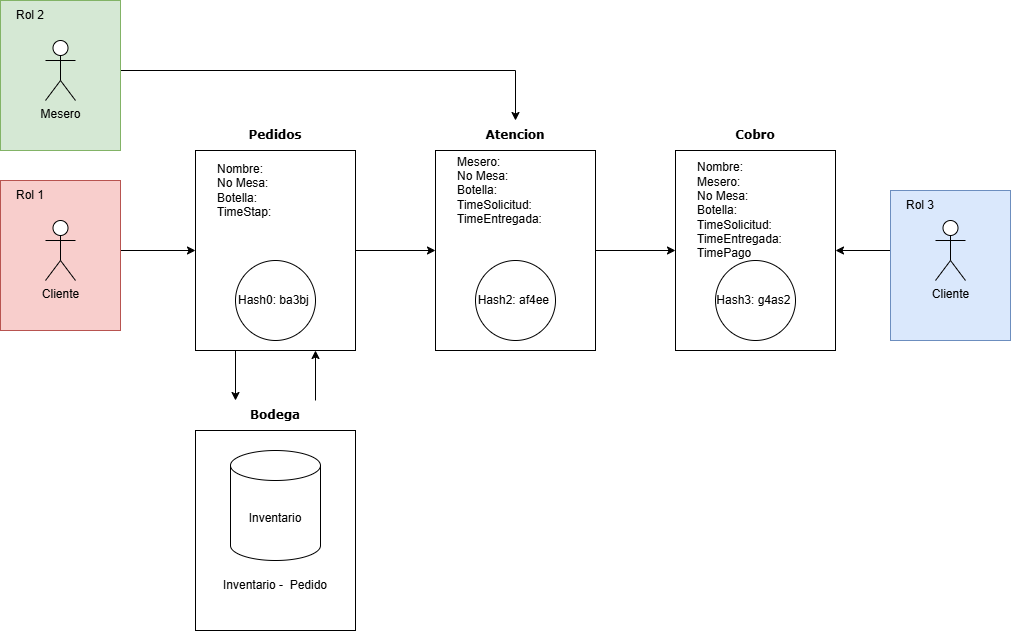

The diagram above was exported from draw.io. Its source (the exported page's mxGraphModel, read from the mxfile embedded in the PNG):
<mxGraphModel dx="2430" dy="2034" grid="1" gridSize="10" guides="1" tooltips="1" connect="1" arrows="1" fold="1" page="1" pageScale="1" pageWidth="827" pageHeight="1169" math="0" shadow="0">
  <root>
    <mxCell id="0" />
    <mxCell id="1" parent="0" />
    <mxCell id="Sdk_jj2JUpnDCCRGCYA4-6" edge="1" parent="1" style="edgeStyle=orthogonalEdgeStyle;rounded=0;orthogonalLoop=1;jettySize=auto;html=1;" target="Sdk_jj2JUpnDCCRGCYA4-3" value="">
      <mxGeometry relative="1" as="geometry">
        <mxPoint x="50" y="180" as="sourcePoint" />
        <mxPoint x="85" y="180" as="targetPoint" />
      </mxGeometry>
    </mxCell>
    <mxCell id="Sdk_jj2JUpnDCCRGCYA4-9" edge="1" parent="1" source="Sdk_jj2JUpnDCCRGCYA4-3" style="edgeStyle=orthogonalEdgeStyle;rounded=0;orthogonalLoop=1;jettySize=auto;html=1;" target="Sdk_jj2JUpnDCCRGCYA4-8" value="">
      <mxGeometry relative="1" as="geometry" />
    </mxCell>
    <mxCell id="Sdk_jj2JUpnDCCRGCYA4-3" parent="1" style="rounded=0;whiteSpace=wrap;html=1;" value="" vertex="1">
      <mxGeometry height="200" width="160" x="160" y="80" as="geometry" />
    </mxCell>
    <mxCell id="Sdk_jj2JUpnDCCRGCYA4-4" parent="1" style="text;html=1;whiteSpace=wrap;strokeColor=none;fillColor=none;align=center;verticalAlign=middle;rounded=0;" value="&lt;font face=&quot;Verdana&quot;&gt;&lt;b&gt;Pedidos&lt;/b&gt;&lt;/font&gt;" vertex="1">
      <mxGeometry height="30" width="160" x="160" y="50" as="geometry" />
    </mxCell>
    <mxCell id="Sdk_jj2JUpnDCCRGCYA4-12" edge="1" parent="1" source="Sdk_jj2JUpnDCCRGCYA4-8" style="edgeStyle=orthogonalEdgeStyle;rounded=0;orthogonalLoop=1;jettySize=auto;html=1;" target="Sdk_jj2JUpnDCCRGCYA4-11" value="">
      <mxGeometry relative="1" as="geometry" />
    </mxCell>
    <mxCell id="Sdk_jj2JUpnDCCRGCYA4-8" parent="1" style="rounded=0;whiteSpace=wrap;html=1;" value="" vertex="1">
      <mxGeometry height="200" width="160" x="400" y="80" as="geometry" />
    </mxCell>
    <mxCell id="Sdk_jj2JUpnDCCRGCYA4-10" parent="1" style="text;html=1;whiteSpace=wrap;strokeColor=none;fillColor=none;align=center;verticalAlign=middle;rounded=0;" value="&lt;font face=&quot;Verdana&quot;&gt;&lt;b&gt;Atencion&lt;/b&gt;&lt;/font&gt;" vertex="1">
      <mxGeometry height="30" width="160" x="400" y="50" as="geometry" />
    </mxCell>
    <mxCell id="Sdk_jj2JUpnDCCRGCYA4-11" parent="1" style="rounded=0;whiteSpace=wrap;html=1;" value="" vertex="1">
      <mxGeometry height="200" width="160" x="640" y="80" as="geometry" />
    </mxCell>
    <mxCell id="Sdk_jj2JUpnDCCRGCYA4-13" parent="1" style="text;html=1;whiteSpace=wrap;strokeColor=none;fillColor=none;align=center;verticalAlign=middle;rounded=0;" value="&lt;font face=&quot;Verdana&quot;&gt;&lt;b&gt;Cobro&lt;/b&gt;&lt;/font&gt;" vertex="1">
      <mxGeometry height="30" width="160" x="640" y="50" as="geometry" />
    </mxCell>
    <mxCell id="Sdk_jj2JUpnDCCRGCYA4-14" parent="1" style="rounded=0;whiteSpace=wrap;html=1;" value="" vertex="1">
      <mxGeometry height="200" width="160" x="160" y="360" as="geometry" />
    </mxCell>
    <mxCell id="Sdk_jj2JUpnDCCRGCYA4-16" parent="1" style="text;html=1;whiteSpace=wrap;strokeColor=none;fillColor=none;align=center;verticalAlign=middle;rounded=0;" value="&lt;font face=&quot;Verdana&quot;&gt;&lt;b&gt;Bodega&lt;/b&gt;&lt;/font&gt;" vertex="1">
      <mxGeometry height="30" width="160" x="160" y="330" as="geometry" />
    </mxCell>
    <mxCell id="Sdk_jj2JUpnDCCRGCYA4-18" edge="1" parent="1" style="edgeStyle=orthogonalEdgeStyle;rounded=0;orthogonalLoop=1;jettySize=auto;html=1;" target="Sdk_jj2JUpnDCCRGCYA4-11" value="">
      <mxGeometry relative="1" as="geometry">
        <mxPoint x="890" y="180" as="sourcePoint" />
      </mxGeometry>
    </mxCell>
    <mxCell id="Sdk_jj2JUpnDCCRGCYA4-22" edge="1" parent="1" style="edgeStyle=orthogonalEdgeStyle;rounded=0;orthogonalLoop=1;jettySize=auto;html=1;" target="Sdk_jj2JUpnDCCRGCYA4-10" value="">
      <mxGeometry relative="1" as="geometry">
        <mxPoint x="50" as="sourcePoint" />
      </mxGeometry>
    </mxCell>
    <mxCell id="Sdk_jj2JUpnDCCRGCYA4-24" parent="1" style="text;html=1;whiteSpace=wrap;strokeColor=none;fillColor=none;align=left;verticalAlign=middle;rounded=0;" value="Nombre:&amp;nbsp;&lt;div&gt;No Mesa:&lt;/div&gt;&lt;div&gt;Botella:&lt;/div&gt;&lt;div&gt;TimeStap:&lt;/div&gt;" vertex="1">
      <mxGeometry height="80" width="140" x="180" y="80" as="geometry" />
    </mxCell>
    <mxCell id="0qS7F6FOC8OmUWx8SDKw-17" edge="1" parent="1" source="Sdk_jj2JUpnDCCRGCYA4-3" style="edgeStyle=orthogonalEdgeStyle;rounded=0;orthogonalLoop=1;jettySize=auto;html=1;entryX=0.25;entryY=0;entryDx=0;entryDy=0;exitX=0.25;exitY=1;exitDx=0;exitDy=0;" target="Sdk_jj2JUpnDCCRGCYA4-16" value="">
      <mxGeometry relative="1" as="geometry" />
    </mxCell>
    <mxCell id="Sdk_jj2JUpnDCCRGCYA4-25" parent="1" style="ellipse;whiteSpace=wrap;html=1;aspect=fixed;" value="Hash0: ba3bj&amp;nbsp;" vertex="1">
      <mxGeometry height="80" width="80" x="200" y="190" as="geometry" />
    </mxCell>
    <mxCell id="Sdk_jj2JUpnDCCRGCYA4-26" parent="1" style="text;html=1;whiteSpace=wrap;strokeColor=none;fillColor=none;align=left;verticalAlign=middle;rounded=0;" value="Mesero:&amp;nbsp;&lt;div&gt;No Mesa:&lt;/div&gt;&lt;div&gt;Botella:&lt;/div&gt;&lt;div&gt;TimeSolicitud:&lt;/div&gt;&lt;div&gt;TimeEntregada:&lt;/div&gt;" vertex="1">
      <mxGeometry height="80" width="140" x="420" y="80" as="geometry" />
    </mxCell>
    <mxCell id="Sdk_jj2JUpnDCCRGCYA4-27" parent="1" style="text;html=1;whiteSpace=wrap;strokeColor=none;fillColor=none;align=left;verticalAlign=middle;rounded=0;" value="&lt;div&gt;Nombre:&lt;/div&gt;Mesero:&amp;nbsp;&lt;div&gt;No Mesa:&lt;/div&gt;&lt;div&gt;Botella:&lt;/div&gt;&lt;div&gt;TimeSolicitud:&lt;/div&gt;&lt;div&gt;TimeEntregada:&lt;/div&gt;&lt;div&gt;TimePago&lt;/div&gt;" vertex="1">
      <mxGeometry height="120" width="140" x="660" y="80" as="geometry" />
    </mxCell>
    <mxCell id="Sdk_jj2JUpnDCCRGCYA4-28" parent="1" style="ellipse;whiteSpace=wrap;html=1;aspect=fixed;" value="Hash2: af4ee&amp;nbsp;" vertex="1">
      <mxGeometry height="80" width="80" x="440" y="190" as="geometry" />
    </mxCell>
    <mxCell id="Sdk_jj2JUpnDCCRGCYA4-29" parent="1" style="ellipse;whiteSpace=wrap;html=1;aspect=fixed;" value="Hash3: g4as2&amp;nbsp;" vertex="1">
      <mxGeometry height="80" width="80" x="680" y="190" as="geometry" />
    </mxCell>
    <mxCell id="0qS7F6FOC8OmUWx8SDKw-1" parent="1" style="rounded=0;whiteSpace=wrap;html=1;fillColor=#d5e8d4;strokeColor=#82b366;" value="" vertex="1">
      <mxGeometry height="150" width="120" x="-35" y="-70" as="geometry" />
    </mxCell>
    <mxCell id="0qS7F6FOC8OmUWx8SDKw-2" parent="1" style="rounded=0;whiteSpace=wrap;html=1;fillColor=#f8cecc;strokeColor=#b85450;" value="" vertex="1">
      <mxGeometry height="150" width="120" x="-35" y="110" as="geometry" />
    </mxCell>
    <mxCell id="0qS7F6FOC8OmUWx8SDKw-3" parent="1" style="rounded=0;whiteSpace=wrap;html=1;fillColor=#dae8fc;strokeColor=#6c8ebf;" value="" vertex="1">
      <mxGeometry height="150" width="120" x="855" y="120" as="geometry" />
    </mxCell>
    <mxCell id="0qS7F6FOC8OmUWx8SDKw-4" parent="1" style="text;html=1;whiteSpace=wrap;strokeColor=none;fillColor=none;align=center;verticalAlign=middle;rounded=0;" value="Rol 2" vertex="1">
      <mxGeometry height="30" width="60" x="-35" y="-70" as="geometry" />
    </mxCell>
    <mxCell id="0qS7F6FOC8OmUWx8SDKw-5" parent="1" style="text;html=1;whiteSpace=wrap;strokeColor=none;fillColor=none;align=center;verticalAlign=middle;rounded=0;" value="Rol 1" vertex="1">
      <mxGeometry height="30" width="60" x="-35" y="110" as="geometry" />
    </mxCell>
    <mxCell id="0qS7F6FOC8OmUWx8SDKw-6" parent="1" style="text;html=1;whiteSpace=wrap;strokeColor=none;fillColor=none;align=center;verticalAlign=middle;rounded=0;" value="Rol 3" vertex="1">
      <mxGeometry height="30" width="60" x="855" y="120" as="geometry" />
    </mxCell>
    <mxCell id="0qS7F6FOC8OmUWx8SDKw-7" parent="1" style="shape=umlActor;verticalLabelPosition=bottom;verticalAlign=top;html=1;outlineConnect=0;" value="Cliente" vertex="1">
      <mxGeometry height="60" width="30" x="900" y="150" as="geometry" />
    </mxCell>
    <mxCell id="0qS7F6FOC8OmUWx8SDKw-12" parent="1" style="shape=umlActor;verticalLabelPosition=bottom;verticalAlign=top;html=1;outlineConnect=0;" value="Cliente" vertex="1">
      <mxGeometry height="60" width="30" x="10" y="150" as="geometry" />
    </mxCell>
    <mxCell id="0qS7F6FOC8OmUWx8SDKw-13" parent="1" style="shape=umlActor;verticalLabelPosition=bottom;verticalAlign=top;html=1;outlineConnect=0;" value="Mesero" vertex="1">
      <mxGeometry height="60" width="30" x="10" y="-30" as="geometry" />
    </mxCell>
    <mxCell id="0qS7F6FOC8OmUWx8SDKw-15" parent="1" style="shape=cylinder3;whiteSpace=wrap;html=1;boundedLbl=1;backgroundOutline=1;size=15;" value="Inventario" vertex="1">
      <mxGeometry height="110" width="90" x="195" y="380" as="geometry" />
    </mxCell>
    <mxCell id="0qS7F6FOC8OmUWx8SDKw-16" parent="1" style="text;html=1;whiteSpace=wrap;strokeColor=none;fillColor=none;align=center;verticalAlign=middle;rounded=0;" value="Inventario -&amp;nbsp; Pedido" vertex="1">
      <mxGeometry height="30" width="160" x="160" y="500" as="geometry" />
    </mxCell>
    <mxCell id="0qS7F6FOC8OmUWx8SDKw-18" edge="1" parent="1" source="Sdk_jj2JUpnDCCRGCYA4-16" style="edgeStyle=orthogonalEdgeStyle;rounded=0;orthogonalLoop=1;jettySize=auto;html=1;entryX=0.75;entryY=1;entryDx=0;entryDy=0;exitX=0.75;exitY=0;exitDx=0;exitDy=0;" target="Sdk_jj2JUpnDCCRGCYA4-3" value="">
      <mxGeometry relative="1" as="geometry">
        <mxPoint x="290" y="320" as="sourcePoint" />
        <mxPoint x="290" y="370" as="targetPoint" />
      </mxGeometry>
    </mxCell>
  </root>
</mxGraphModel>